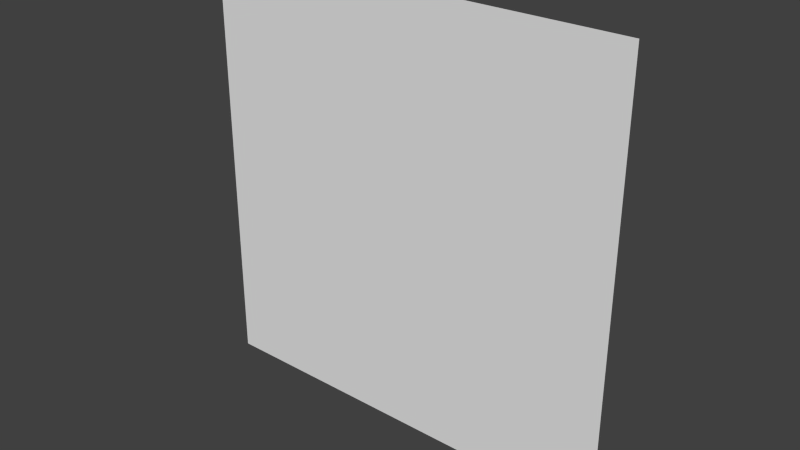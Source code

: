 # Source: screen.blend  (saved by Blender 2.79.0; exported with 4.5.12 LTS)
import bpy
from mathutils import Matrix  # noqa: F401  (used for matrix-valued properties, if any)

bpy.ops.wm.read_factory_settings(use_empty=True)
scene = bpy.context.scene
scene.name = 'Scene'

# ---- collections
col_collection_1 = bpy.data.collections.new('Collection 1'); scene.collection.children.link(col_collection_1)

# ---- world
world_world = bpy.data.worlds.new('World'); scene.world = world_world
world_world.color = (0.05088, 0.05088, 0.05088)
world_world.use_sun_shadow = False
world_world.sun_shadow_jitter_overblur = 0.0
world_world.cycles.sampling_method = 'NONE'
world_world.cycles.sample_map_resolution = 256

# ---- meshes
me_plane = bpy.data.meshes.new('Plane')
me_plane.from_pydata([(2.98e-08, 0.0, 0.0), (1.0, 0.0, 0.0), (0.0, 0.0, 1.0), (1.0, 0.0, 1.0)], [], [(0, 1, 3, 2)])
_uv = me_plane.uv_layers.new(name='UVMap')
_uv.uv.foreach_set('vector', [9.998e-05, 0.0001001, 0.9999, 9.998e-05, 0.9999, 0.9999, 0.0001001, 0.9999])
me_plane.use_remesh_preserve_volume = False
me_plane.use_remesh_preserve_attributes = False
me_plane.use_mirror_vertex_groups = False
me_plane.update()

# ---- objects
ob_plane = bpy.data.objects.new('Plane', me_plane)

# ---- transforms, parenting, visibility, modifiers, constraints
ob_plane.location = (0.0, 0.0, 0.0)
ob_plane.lineart.crease_threshold = 0.0

# ---- collection membership
col_collection_1.objects.link(ob_plane)

# ---- scene / render settings (as saved in the file)
scene.frame_start = 1; scene.frame_end = 250; scene.frame_set(1)
scene.render.engine = 'BLENDER_EEVEE_NEXT'
scene.render.resolution_percentage = 50
scene.render.dither_intensity = 0.0
scene.cycles.use_denoising = False
scene.cycles.samples = 10
scene.cycles.sampling_pattern = 'TABULATED_SOBOL'
scene.cycles.light_sampling_threshold = 0.0
scene.cycles.use_adaptive_sampling = False
scene.cycles.use_light_tree = False
scene.cycles.blur_glossy = 0.0
scene.cycles.pixel_filter_type = 'GAUSSIAN'
scene.cycles.sample_clamp_indirect = 0.0
scene.view_settings.view_transform = 'Standard'
bpy.context.view_layer.update()

# ---- added for rendering (the .blend has no active camera and no usable light): camera, sun
cam_auto = bpy.data.cameras.new('AutoCamera')
cam_auto.lens = 50.0
cam_auto.sensor_width = 36.0
cam_auto.clip_end = 1000.0
ob_auto_camera = bpy.data.objects.new('AutoCamera', cam_auto)
scene.collection.objects.link(ob_auto_camera)
ob_auto_camera.location = (1.80847, -1.57016, 1.54677)
ob_auto_camera.rotation_euler = (1.09748, -7.21219e-08, 0.694738)
scene.camera = ob_auto_camera
light_auto_sun = bpy.data.lights.new('AutoSun', 'SUN')
light_auto_sun.energy = 3.0
light_auto_sun.angle = 0.0523599
ob_auto_sun = bpy.data.objects.new('AutoSun', light_auto_sun)
scene.collection.objects.link(ob_auto_sun)
ob_auto_sun.rotation_euler = (0.872665, 0.174533, 0.523599)
bpy.context.view_layer.update()

